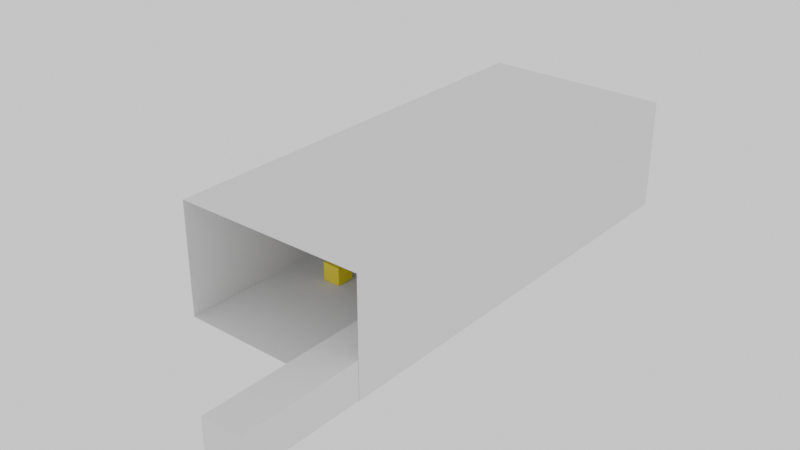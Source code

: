 # Source: Concept_-v3.blend  (saved by Blender 5.1.30; exported with 4.5.12 LTS)
import bpy
from mathutils import Matrix  # noqa: F401  (used for matrix-valued properties, if any)

bpy.ops.wm.read_factory_settings(use_empty=True)
scene = bpy.context.scene
scene.name = 'Scene'

# ---- collections
col_collection = bpy.data.collections.new('Collection'); scene.collection.children.link(col_collection)

# ---- materials (node trees are filled in below, after node groups)
mat_material = bpy.data.materials.new('Material')
mat_material.alpha_threshold = 0.0
mat_material.use_backface_culling_lightprobe_volume = False
mat_material.roughness = 0.5
mat_material.line_color = (0.0, 0.0, 0.0, 1.0)
mat_material_001 = bpy.data.materials.new('Material.001')

# ---- material node trees
mat_material.use_nodes = True; mat_material.node_tree.nodes.clear()
_N = mat_material.node_tree.nodes; _L = mat_material.node_tree.links
n0 = _N.new('ShaderNodeOutputMaterial'); n0.name = 'Material Output'; n0.location = (200, 100)
n1 = _N.new('ShaderNodeBsdfPrincipled'); n1.name = 'Principled BSDF'; n1.location = (-200, 100)
n1.inputs[0].default_value = (0.09034, 0.2805, 0.6038, 1.0)
_L.new(n1.outputs[0], n0.inputs[0])
n0.is_active_output = True
mat_material_001.use_nodes = True; mat_material_001.node_tree.nodes.clear()
_N = mat_material_001.node_tree.nodes; _L = mat_material_001.node_tree.links
n0 = _N.new('ShaderNodeBsdfPrincipled'); n0.name = 'Principled BSDF'; n0.location = (-200, 100)
n0.inputs[0].default_value = (1.0, 0.8399, 0.03776, 1.0)
n1 = _N.new('ShaderNodeOutputMaterial'); n1.name = 'Material Output'; n1.location = (200, 100)
_L.new(n0.outputs[0], n1.inputs[0])
n1.is_active_output = True

# ---- world
world_world = bpy.data.worlds.new('World'); scene.world = world_world
world_world.use_nodes = True; world_world.node_tree.nodes.clear()
_N = world_world.node_tree.nodes; _L = world_world.node_tree.links
n0 = _N.new('ShaderNodeOutputWorld'); n0.name = 'World Output'; n0.location = (200, 100)
n1 = _N.new('ShaderNodeBackground'); n1.name = 'Background'; n1.location = (-200, 100)
n1.inputs[0].default_value = (1.0, 1.0, 1.0, 1.0)
_L.new(n1.outputs[0], n0.inputs[0])
n0.is_active_output = True
world_world.color = (0.05088, 0.05088, 0.05088)
world_world.sun_shadow_jitter_overblur = 0.0

# ---- meshes
me_cube_001 = bpy.data.meshes.new('Cube.001')
me_cube_001.from_pydata([(-1.0, -1.0, -1.0), (-1.0, -1.0, 1.0), (-1.0, 1.0, -1.0), (-1.0, 1.0, 1.0), (1.0, -1.0, -1.0), (1.0, -1.0, 1.0), (1.0, 1.0, -1.0), (1.0, 1.0, 1.0)], [], [(0, 1, 3, 2), (2, 3, 7, 6), (6, 7, 5, 4), (4, 5, 1, 0), (2, 6, 4, 0), (7, 3, 1, 5)])
_uv = me_cube_001.uv_layers.new(name='UVMap')
_uv.uv.foreach_set('vector', [0.375, 0.0, 0.625, 0.0, 0.625, 0.25, 0.375, 0.25, 0.375, 0.25, 0.625, 0.25, 0.625, 0.5, 0.375, 0.5, 0.375, 0.5, 0.625, 0.5, 0.625, 0.75, 0.375, 0.75, 0.375, 0.75, 0.625, 0.75, 0.625, 1.0, 0.375, 1.0, 0.125, 0.5, 0.375, 0.5, 0.375, 0.75, 0.125, 0.75, 0.625, 0.5, 0.875, 0.5, 0.875, 0.75, 0.625, 0.75])
me_cube_001.materials.append(mat_material)
me_cube_001.update()
me_cube_002 = bpy.data.meshes.new('Cube.002')
me_cube_002.from_pydata([(-1.0, -1.0, -1.0), (-1.0, -1.0, 1.0), (-1.0, 1.0, -1.0), (-1.0, 1.0, 1.0), (1.0, -1.0, -1.0), (1.0, -1.0, 1.0), (1.0, 1.0, -1.0), (1.0, 1.0, 1.0)], [], [(0, 1, 3, 2), (2, 3, 7, 6), (6, 7, 5, 4), (4, 5, 1, 0), (2, 6, 4, 0), (7, 3, 1, 5)])
_uv = me_cube_002.uv_layers.new(name='UVMap')
_uv.uv.foreach_set('vector', [0.375, 0.0, 0.625, 0.0, 0.625, 0.25, 0.375, 0.25, 0.375, 0.25, 0.625, 0.25, 0.625, 0.5, 0.375, 0.5, 0.375, 0.5, 0.625, 0.5, 0.625, 0.75, 0.375, 0.75, 0.375, 0.75, 0.625, 0.75, 0.625, 1.0, 0.375, 1.0, 0.125, 0.5, 0.375, 0.5, 0.375, 0.75, 0.125, 0.75, 0.625, 0.5, 0.875, 0.5, 0.875, 0.75, 0.625, 0.75])
me_cube_002.materials.append(mat_material_001)
me_cube_002.update()
me_cube_003 = bpy.data.meshes.new('Cube.003')
me_cube_003.from_pydata([(-1.0, -1.0, -1.0), (-1.0, -1.0, 1.0), (-1.0, 1.0, -1.0), (-1.0, 1.0, 1.0), (1.0, -1.0, -1.0), (1.0, -1.0, 1.0), (1.0, 1.0, -1.0), (1.0, 1.0, 1.0)], [], [(0, 1, 3, 2), (2, 3, 7, 6), (6, 7, 5, 4), (4, 5, 1, 0), (2, 6, 4, 0), (7, 3, 1, 5)])
_uv = me_cube_003.uv_layers.new(name='UVMap')
_uv.uv.foreach_set('vector', [0.375, 0.0, 0.625, 0.0, 0.625, 0.25, 0.375, 0.25, 0.375, 0.25, 0.625, 0.25, 0.625, 0.5, 0.375, 0.5, 0.375, 0.5, 0.625, 0.5, 0.625, 0.75, 0.375, 0.75, 0.375, 0.75, 0.625, 0.75, 0.625, 1.0, 0.375, 1.0, 0.125, 0.5, 0.375, 0.5, 0.375, 0.75, 0.125, 0.75, 0.625, 0.5, 0.875, 0.5, 0.875, 0.75, 0.625, 0.75])
me_cube_003.materials.append(mat_material_001)
me_cube_003.update()
me_cube_004 = bpy.data.meshes.new('Cube.004')
me_cube_004.from_pydata([(-1.0, -1.0, -1.0), (-1.0, -1.0, 1.0), (-1.0, 1.0, -1.0), (-1.0, 1.0, 1.0), (1.0, -1.0, -1.0), (1.0, -1.0, 1.0), (1.0, 1.0, -1.0), (1.0, 1.0, 1.0)], [], [(0, 1, 3, 2), (2, 3, 7, 6), (6, 7, 5, 4), (4, 5, 1, 0), (2, 6, 4, 0), (7, 3, 1, 5)])
_uv = me_cube_004.uv_layers.new(name='UVMap')
_uv.uv.foreach_set('vector', [0.375, 0.0, 0.625, 0.0, 0.625, 0.25, 0.375, 0.25, 0.375, 0.25, 0.625, 0.25, 0.625, 0.5, 0.375, 0.5, 0.375, 0.5, 0.625, 0.5, 0.625, 0.75, 0.375, 0.75, 0.375, 0.75, 0.625, 0.75, 0.625, 1.0, 0.375, 1.0, 0.125, 0.5, 0.375, 0.5, 0.375, 0.75, 0.125, 0.75, 0.625, 0.5, 0.875, 0.5, 0.875, 0.75, 0.625, 0.75])
me_cube_004.materials.append(mat_material_001)
me_cube_004.update()
me_plane_002 = bpy.data.meshes.new('Plane.002')
me_plane_002.from_pydata([(-1.125, -1.0, 0.0), (6.421, -1.0, 0.0), (-1.125, 1.0, 0.0), (6.421, 1.0, 0.0), (-1.125, -1.0, 7.237), (-1.125, 1.0, 7.237), (6.421, -1.0, 7.237), (6.421, 1.0, 7.237)], [], [(0, 1, 3, 2), (0, 2, 5, 4), (4, 5, 7, 6), (3, 7, 5, 2), (0, 4, 6, 1)])
_uv = me_plane_002.uv_layers.new(name='UVMap')
_uv.uv.foreach_set('vector', [0.0, 0.0, 1.0, 0.0, 1.0, 1.0, 0.0, 1.0, 0.0, 0.0, 0.0, 1.0, 0.0, 1.0, 0.0, 0.0, 0.0, 0.0, 0.0, 1.0, 0.0, 1.0, 0.0, 0.0, 1.0, 1.0, 0.0, 1.0, 0.0, 1.0, 0.0, 1.0, 0.0, 0.0, 0.0, 0.0, 0.0, 0.0, 1.0, 0.0])
me_plane_002.update()
me_cube_018 = bpy.data.meshes.new('Cube.018')
me_cube_018.from_pydata([(-1.551, -1.0, -1.0), (-1.551, -1.0, 1.832), (-1.551, 1.0, -1.0), (-1.551, 1.0, 1.832), (1.0, -1.0, -1.0), (1.0, -1.0, 1.832), (1.0, 1.0, -1.0), (1.0, 1.0, 1.832)], [], [(0, 1, 3, 2), (2, 3, 7, 6), (6, 7, 5, 4), (4, 5, 1, 0), (2, 6, 4, 0), (7, 3, 1, 5)])
_uv = me_cube_018.uv_layers.new(name='UVMap')
_uv.uv.foreach_set('vector', [0.375, 0.0, 0.625, 0.0, 0.625, 0.25, 0.375, 0.25, 0.375, 0.25, 0.625, 0.25, 0.625, 0.5, 0.375, 0.5, 0.375, 0.5, 0.625, 0.5, 0.625, 0.75, 0.375, 0.75, 0.375, 0.75, 0.625, 0.75, 0.625, 1.0, 0.375, 1.0, 0.125, 0.5, 0.375, 0.5, 0.375, 0.75, 0.125, 0.75, 0.625, 0.5, 0.875, 0.5, 0.875, 0.75, 0.625, 0.75])
me_cube_018.update()
me_cube_019 = bpy.data.meshes.new('Cube.019')
me_cube_019.from_pydata([(-1.0, -1.0, -1.0), (-1.0, -1.0, 1.832), (-1.0, 1.0, -1.0), (-1.0, 1.0, 1.832), (5.354, -1.0, -1.0), (5.354, -1.0, 1.832), (5.354, 1.0, -1.0), (5.354, 1.0, 1.832)], [], [(0, 1, 3, 2), (2, 3, 7, 6), (6, 7, 5, 4), (4, 5, 1, 0), (2, 6, 4, 0), (7, 3, 1, 5)])
_uv = me_cube_019.uv_layers.new(name='UVMap')
_uv.uv.foreach_set('vector', [0.375, 0.0, 0.625, 0.0, 0.625, 0.25, 0.375, 0.25, 0.375, 0.25, 0.625, 0.25, 0.625, 0.5, 0.375, 0.5, 0.375, 0.5, 0.625, 0.5, 0.625, 0.75, 0.375, 0.75, 0.375, 0.75, 0.625, 0.75, 0.625, 1.0, 0.375, 1.0, 0.125, 0.5, 0.375, 0.5, 0.375, 0.75, 0.125, 0.75, 0.625, 0.5, 0.875, 0.5, 0.875, 0.75, 0.625, 0.75])
me_cube_019.update()

# ---- objects
ob_cube = bpy.data.objects.new('Cube', me_cube_001)
ob_cube_001 = bpy.data.objects.new('Cube.001', me_cube_002)
ob_cube_002 = bpy.data.objects.new('Cube.002', me_cube_003)
ob_cube_003 = bpy.data.objects.new('Cube.003', me_cube_004)
ob_plane = bpy.data.objects.new('Plane', me_plane_002)
ob_cube_004 = bpy.data.objects.new('Cube.004', me_cube_018)
ob_cube_005 = bpy.data.objects.new('Cube.005', me_cube_019)

# ---- transforms, parenting, visibility, modifiers, constraints
ob_cube.location = (0.05455, 8.34, 15.8)
ob_cube.rotation_euler = (0.0, -0.0, -1.571)
ob_cube.scale = (1.725, 1.725, 1.725)
ob_cube_001.location = (0.7109, -6.674, 3.587)
ob_cube_001.rotation_euler = (0.0, -0.0, -1.571)
ob_cube_001.scale = (3.45, 3.45, 3.45)
ob_cube_002.location = (14.34, -62.65, 3.587)
ob_cube_002.rotation_euler = (0.0, -0.0, -1.571)
ob_cube_002.scale = (3.45, 3.45, 3.45)
ob_cube_003.location = (-15.43, -103.3, 3.587)
ob_cube_003.rotation_euler = (0.0, -0.0, -1.571)
ob_cube_003.scale = (3.45, 3.45, 3.45)
ob_plane.location = (1.08, -7.695, 4.768e-07)
ob_plane.rotation_euler = (0.0, -0.0, -1.571)
ob_plane.scale = (22.38, 36.01, 5.862)
ob_cube_004.location = (2.33e-06, 10.24, 5.089)
ob_cube_004.scale = (22.52, 7.232, 4.905)
ob_cube_005.location = (29.76, -16.32, 5.089)
ob_cube_005.rotation_euler = (0.0, -0.0, -1.571)
ob_cube_005.scale = (33.79, 7.232, 4.905)

# ---- collection membership
col_collection.objects.link(ob_cube)
col_collection.objects.link(ob_cube_001)
col_collection.objects.link(ob_cube_002)
col_collection.objects.link(ob_cube_003)
col_collection.objects.link(ob_plane)
col_collection.objects.link(ob_cube_004)
col_collection.objects.link(ob_cube_005)

# ---- scene / render settings (as saved in the file)
scene.frame_start = 1; scene.frame_end = 250; scene.frame_set(18)
scene.render.engine = 'CYCLES'
scene.render.bake_bias = 0.0
scene.render.bake_samples = 0
scene.cycles.sampling_pattern = 'TABULATED_SOBOL'
scene.eevee.use_volume_custom_range = False
bpy.context.view_layer.update()

# ---- added for rendering (the .blend has no active camera): camera
cam_auto = bpy.data.cameras.new('AutoCamera')
cam_auto.lens = 50.0
cam_auto.sensor_width = 36.0
cam_auto.clip_end = 3741.03
ob_auto_camera = bpy.data.objects.new('AutoCamera', cam_auto)
scene.collection.objects.link(ob_auto_camera)
ob_auto_camera.location = (214.245, -345.677, 191.744)
ob_auto_camera.rotation_euler = (1.09748, -7.21219e-08, 0.694738)
scene.camera = ob_auto_camera
bpy.context.view_layer.update()
